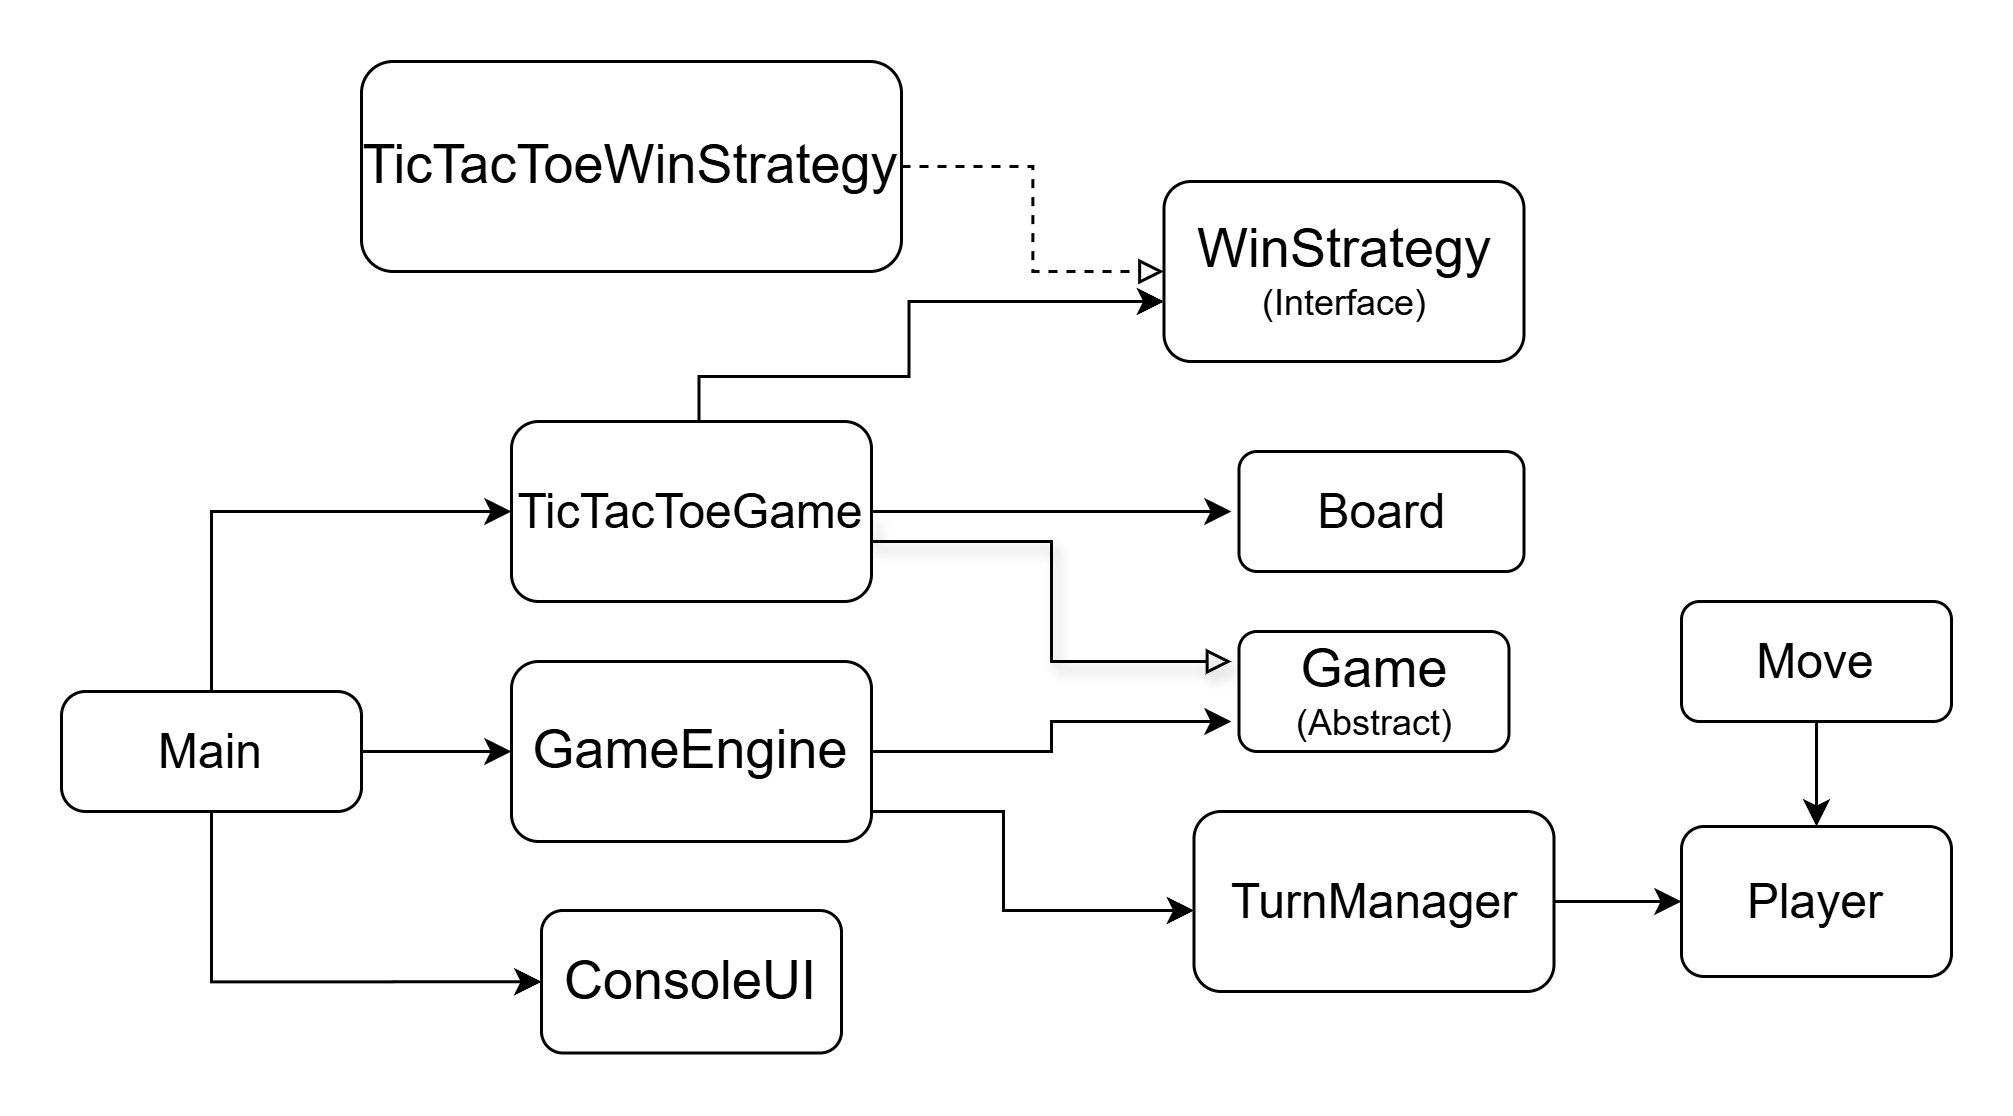

The diagram above was exported from draw.io. Its source (the exported page's mxGraphModel, read from the mxfile embedded in the PNG):
<mxGraphModel dx="1034" dy="564" grid="1" gridSize="10" guides="1" tooltips="1" connect="1" arrows="1" fold="1" page="1" pageScale="1" pageWidth="850" pageHeight="1100" math="0" shadow="0">
  <root>
    <mxCell id="0" />
    <mxCell id="1" parent="0" />
    <mxCell id="RA_2RT-gKm7ogiWedXsX-1" parent="1" style="rounded=1;whiteSpace=wrap;html=1;" value="&lt;font style=&quot;font-size: 18px;&quot;&gt;Game&lt;/font&gt;&lt;div&gt;&lt;font style=&quot;font-size: 12px;&quot;&gt;(Abstract)&lt;/font&gt;&lt;/div&gt;" vertex="1">
      <mxGeometry height="40" width="90" x="422.5" y="410" as="geometry" />
    </mxCell>
    <mxCell id="RA_2RT-gKm7ogiWedXsX-36" edge="1" parent="1" style="edgeStyle=orthogonalEdgeStyle;rounded=0;orthogonalLoop=1;jettySize=auto;html=1;entryX=0;entryY=0.75;entryDx=0;entryDy=0;" value="">
      <mxGeometry relative="1" as="geometry">
        <Array as="points">
          <mxPoint x="242.5" y="325" />
          <mxPoint x="312.5" y="325" />
          <mxPoint x="312.5" y="300" />
        </Array>
        <mxPoint x="242.5" y="350" as="sourcePoint" />
        <mxPoint x="397.5" y="300" as="targetPoint" />
      </mxGeometry>
    </mxCell>
    <mxCell id="RA_2RT-gKm7ogiWedXsX-51" edge="1" parent="1" source="RA_2RT-gKm7ogiWedXsX-2" style="edgeStyle=orthogonalEdgeStyle;rounded=0;orthogonalLoop=1;jettySize=auto;html=1;exitX=1;exitY=0.5;exitDx=0;exitDy=0;endArrow=block;endFill=0;shadow=1;">
      <mxGeometry relative="1" as="geometry">
        <Array as="points">
          <mxPoint x="300" y="380" />
          <mxPoint x="360" y="380" />
          <mxPoint x="360" y="420" />
        </Array>
        <mxPoint x="420" y="420" as="targetPoint" />
      </mxGeometry>
    </mxCell>
    <mxCell id="RA_2RT-gKm7ogiWedXsX-52" edge="1" parent="1" source="RA_2RT-gKm7ogiWedXsX-2" style="edgeStyle=orthogonalEdgeStyle;rounded=0;orthogonalLoop=1;jettySize=auto;html=1;exitX=1;exitY=0.5;exitDx=0;exitDy=0;">
      <mxGeometry relative="1" as="geometry">
        <mxPoint x="420" y="370" as="targetPoint" />
      </mxGeometry>
    </mxCell>
    <mxCell id="RA_2RT-gKm7ogiWedXsX-2" parent="1" style="rounded=1;whiteSpace=wrap;html=1;" value="&lt;font size=&quot;3&quot;&gt;TicTacToeGame&lt;/font&gt;" vertex="1">
      <mxGeometry height="60" width="120" x="180" y="340" as="geometry" />
    </mxCell>
    <mxCell id="RA_2RT-gKm7ogiWedXsX-49" edge="1" parent="1" source="RA_2RT-gKm7ogiWedXsX-4" style="edgeStyle=orthogonalEdgeStyle;rounded=0;orthogonalLoop=1;jettySize=auto;html=1;exitX=1;exitY=0.5;exitDx=0;exitDy=0;">
      <mxGeometry relative="1" as="geometry">
        <Array as="points">
          <mxPoint x="360" y="450" />
          <mxPoint x="360" y="440" />
          <mxPoint x="420" y="440" />
        </Array>
        <mxPoint x="420" y="440" as="targetPoint" />
      </mxGeometry>
    </mxCell>
    <mxCell id="RA_2RT-gKm7ogiWedXsX-50" edge="1" parent="1" style="edgeStyle=orthogonalEdgeStyle;rounded=0;orthogonalLoop=1;jettySize=auto;html=1;entryX=0;entryY=0.25;entryDx=0;entryDy=0;">
      <mxGeometry relative="1" as="geometry">
        <Array as="points">
          <mxPoint x="290" y="470" />
          <mxPoint x="344" y="470" />
          <mxPoint x="344" y="503" />
        </Array>
        <mxPoint x="290" y="480" as="sourcePoint" />
        <mxPoint x="407.5" y="503" as="targetPoint" />
      </mxGeometry>
    </mxCell>
    <mxCell id="RA_2RT-gKm7ogiWedXsX-4" parent="1" style="rounded=1;whiteSpace=wrap;html=1;" value="&lt;font style=&quot;font-size: 18px;&quot;&gt;GameEngine&lt;/font&gt;" vertex="1">
      <mxGeometry height="60" width="120" x="180" y="420" as="geometry" />
    </mxCell>
    <mxCell id="RA_2RT-gKm7ogiWedXsX-40" edge="1" parent="1" source="RA_2RT-gKm7ogiWedXsX-6" style="edgeStyle=orthogonalEdgeStyle;rounded=0;orthogonalLoop=1;jettySize=auto;html=1;" target="RA_2RT-gKm7ogiWedXsX-7" value="">
      <mxGeometry relative="1" as="geometry" />
    </mxCell>
    <mxCell id="RA_2RT-gKm7ogiWedXsX-6" parent="1" style="rounded=1;whiteSpace=wrap;html=1;" value="&lt;font size=&quot;3&quot;&gt;TurnManager&lt;/font&gt;" vertex="1">
      <mxGeometry height="60" width="120" x="407.5" y="470" as="geometry" />
    </mxCell>
    <mxCell id="RA_2RT-gKm7ogiWedXsX-7" parent="1" style="rounded=1;whiteSpace=wrap;html=1;" value="&lt;font size=&quot;3&quot;&gt;Player&lt;/font&gt;" vertex="1">
      <mxGeometry height="50" width="90" x="570" y="475" as="geometry" />
    </mxCell>
    <mxCell id="RA_2RT-gKm7ogiWedXsX-53" edge="1" parent="1" source="RA_2RT-gKm7ogiWedXsX-10" style="edgeStyle=orthogonalEdgeStyle;rounded=0;orthogonalLoop=1;jettySize=auto;html=1;exitX=0.5;exitY=1;exitDx=0;exitDy=0;entryX=0.5;entryY=0;entryDx=0;entryDy=0;" target="RA_2RT-gKm7ogiWedXsX-7">
      <mxGeometry relative="1" as="geometry" />
    </mxCell>
    <mxCell id="RA_2RT-gKm7ogiWedXsX-10" parent="1" style="rounded=1;whiteSpace=wrap;html=1;" value="&lt;font size=&quot;3&quot;&gt;Move&lt;/font&gt;" vertex="1">
      <mxGeometry height="40" width="90" x="570" y="400" as="geometry" />
    </mxCell>
    <mxCell id="RA_2RT-gKm7ogiWedXsX-12" parent="1" style="rounded=1;whiteSpace=wrap;html=1;" value="&lt;font size=&quot;3&quot;&gt;Board&lt;/font&gt;" vertex="1">
      <mxGeometry height="40" width="95" x="422.5" y="350" as="geometry" />
    </mxCell>
    <mxCell id="RA_2RT-gKm7ogiWedXsX-13" parent="1" style="rounded=1;whiteSpace=wrap;html=1;" value="&lt;font style=&quot;font-size: 18px;&quot;&gt;WinStrategy&lt;/font&gt;&lt;div&gt;&lt;font style=&quot;font-size: 12px;&quot;&gt;(Interface)&lt;/font&gt;&lt;/div&gt;" vertex="1">
      <mxGeometry height="60" width="120" x="397.5" y="260" as="geometry" />
    </mxCell>
    <mxCell id="RA_2RT-gKm7ogiWedXsX-27" edge="1" parent="1" source="RA_2RT-gKm7ogiWedXsX-16" style="edgeStyle=orthogonalEdgeStyle;rounded=0;orthogonalLoop=1;jettySize=auto;html=1;dashed=1;endArrow=block;endFill=0;" target="RA_2RT-gKm7ogiWedXsX-13" value="">
      <mxGeometry relative="1" as="geometry" />
    </mxCell>
    <mxCell id="RA_2RT-gKm7ogiWedXsX-16" parent="1" style="rounded=1;whiteSpace=wrap;html=1;" value="&lt;font style=&quot;font-size: 18px;&quot;&gt;TicTacToeWinStrategy&lt;/font&gt;" vertex="1">
      <mxGeometry height="70" width="180" x="130" y="220" as="geometry" />
    </mxCell>
    <mxCell id="RA_2RT-gKm7ogiWedXsX-21" parent="1" style="rounded=1;whiteSpace=wrap;html=1;" value="&lt;font style=&quot;font-size: 18px;&quot;&gt;ConsoleUI&lt;/font&gt;" vertex="1">
      <mxGeometry height="47.5" width="100" x="190" y="503" as="geometry" />
    </mxCell>
    <mxCell id="RA_2RT-gKm7ogiWedXsX-41" edge="1" parent="1" source="RA_2RT-gKm7ogiWedXsX-24" style="edgeStyle=orthogonalEdgeStyle;rounded=0;orthogonalLoop=1;jettySize=auto;html=1;" target="RA_2RT-gKm7ogiWedXsX-4" value="">
      <mxGeometry relative="1" as="geometry" />
    </mxCell>
    <mxCell id="RA_2RT-gKm7ogiWedXsX-47" edge="1" parent="1" source="RA_2RT-gKm7ogiWedXsX-24" style="edgeStyle=orthogonalEdgeStyle;rounded=0;orthogonalLoop=1;jettySize=auto;html=1;entryX=0;entryY=0.25;entryDx=0;entryDy=0;">
      <mxGeometry relative="1" as="geometry">
        <Array as="points">
          <mxPoint x="80" y="370" />
        </Array>
        <mxPoint x="60" y="445" as="sourcePoint" />
        <mxPoint x="180" y="370" as="targetPoint" />
      </mxGeometry>
    </mxCell>
    <mxCell id="RA_2RT-gKm7ogiWedXsX-48" edge="1" parent="1" source="RA_2RT-gKm7ogiWedXsX-24" style="edgeStyle=orthogonalEdgeStyle;rounded=0;orthogonalLoop=1;jettySize=auto;html=1;exitX=0.5;exitY=1;exitDx=0;exitDy=0;entryX=0;entryY=0.5;entryDx=0;entryDy=0;" target="RA_2RT-gKm7ogiWedXsX-21">
      <mxGeometry relative="1" as="geometry">
        <Array as="points">
          <mxPoint x="80" y="527" />
        </Array>
        <mxPoint x="100" y="530" as="targetPoint" />
      </mxGeometry>
    </mxCell>
    <mxCell id="RA_2RT-gKm7ogiWedXsX-24" parent="1" style="rounded=1;whiteSpace=wrap;html=1;arcSize=20;" value="&lt;font size=&quot;3&quot;&gt;Main&lt;/font&gt;" vertex="1">
      <mxGeometry height="40" width="100" x="30" y="430" as="geometry" />
    </mxCell>
  </root>
</mxGraphModel>